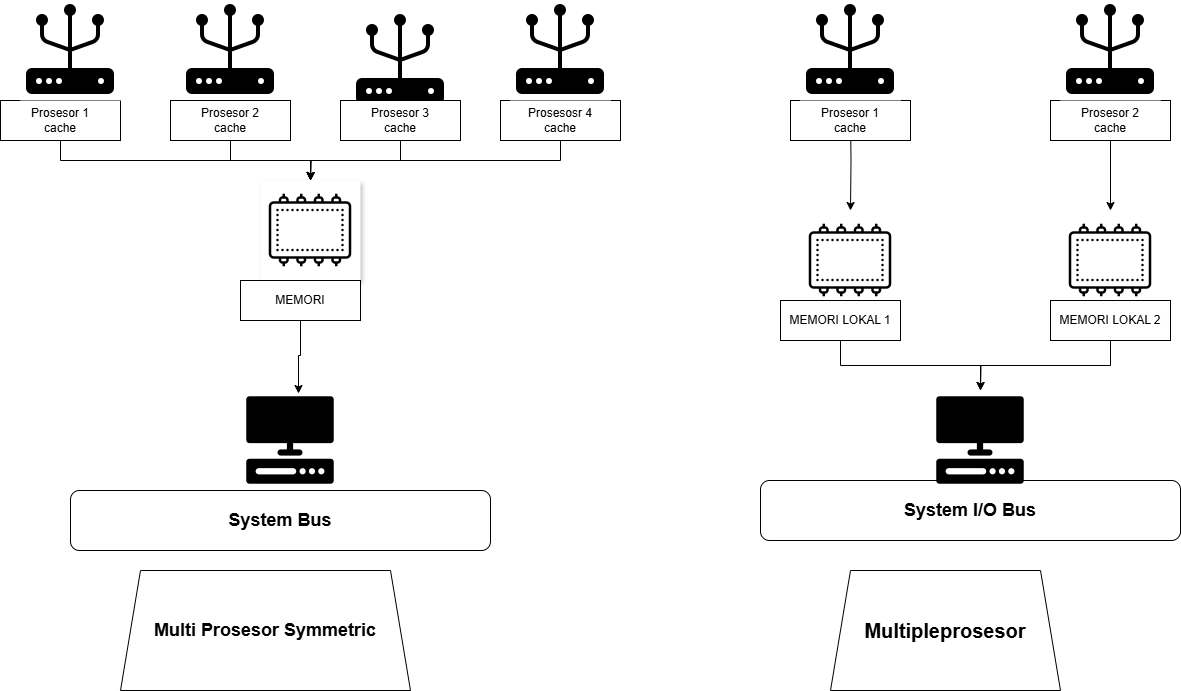

The diagram above was exported from draw.io. Its source (the exported page's mxGraphModel, read from the mxfile embedded in the PNG):
<mxGraphModel dx="2253" dy="777" grid="1" gridSize="10" guides="1" tooltips="1" connect="1" arrows="1" fold="1" page="1" pageScale="1" pageWidth="827" pageHeight="1169" background="light-dark(#ffffff, #c7c2c2)" math="0" shadow="0">
  <root>
    <mxCell id="0" />
    <mxCell id="1" parent="0" />
    <mxCell id="0pXw6D4bPbFG3O7Pt_03-5" value="&lt;b&gt;&lt;font style=&quot;font-size: 20px;&quot;&gt;Multipleprosesor&lt;/font&gt;&lt;/b&gt;" style="shape=trapezoid;perimeter=trapezoidPerimeter;whiteSpace=wrap;html=1;fixedSize=1;" parent="1" vertex="1">
      <mxGeometry x="510" y="590" width="230" height="120" as="geometry" />
    </mxCell>
    <mxCell id="ykYJqJqOgj5DFNkxsC8L-7" value="&lt;h2&gt;&lt;font style=&quot;font-size: 18px;&quot;&gt;System Bus&lt;/font&gt;&lt;/h2&gt;" style="rounded=1;whiteSpace=wrap;html=1;" parent="1" vertex="1">
      <mxGeometry x="-250" y="510" width="420" height="60" as="geometry" />
    </mxCell>
    <mxCell id="ykYJqJqOgj5DFNkxsC8L-8" value="&lt;font style=&quot;font-size: 18px;&quot;&gt;&lt;b style=&quot;&quot;&gt;Multi Prosesor Symmetric&lt;/b&gt;&lt;/font&gt;" style="shape=trapezoid;perimeter=trapezoidPerimeter;whiteSpace=wrap;html=1;fixedSize=1;" parent="1" vertex="1">
      <mxGeometry x="-200" y="590" width="290" height="120" as="geometry" />
    </mxCell>
    <mxCell id="ykYJqJqOgj5DFNkxsC8L-9" value="" style="shape=image;verticalLabelPosition=bottom;labelBackgroundColor=default;verticalAlign=top;aspect=fixed;imageAspect=0;image=data:image/png,(base64 omitted: 2036 chars);shadow=1;imageBackground=light-dark(#FFFFFF,#CC0000);" parent="1" vertex="1">
      <mxGeometry x="-60" y="200" width="100" height="100" as="geometry" />
    </mxCell>
    <mxCell id="ykYJqJqOgj5DFNkxsC8L-13" value="MEMORI" style="rounded=0;whiteSpace=wrap;html=1;" parent="1" vertex="1">
      <mxGeometry x="-80" y="300" width="120" height="40" as="geometry" />
    </mxCell>
    <mxCell id="5q5NQsV7lRJvhOTflG7--4" style="edgeStyle=orthogonalEdgeStyle;rounded=0;orthogonalLoop=1;jettySize=auto;html=1;exitX=0.5;exitY=1;exitDx=0;exitDy=0;entryX=0.5;entryY=0;entryDx=0;entryDy=0;strokeColor=light-dark(#000000,#010101);" edge="1" parent="1" target="5q5NQsV7lRJvhOTflG7--2">
      <mxGeometry relative="1" as="geometry">
        <mxPoint x="530" y="130" as="sourcePoint" />
      </mxGeometry>
    </mxCell>
    <mxCell id="ykYJqJqOgj5DFNkxsC8L-24" value="&lt;h2&gt;&lt;font style=&quot;font-size: 18px;&quot;&gt;System I/O Bus&lt;/font&gt;&lt;/h2&gt;" style="rounded=1;whiteSpace=wrap;html=1;" parent="1" vertex="1">
      <mxGeometry x="440" y="500" width="420" height="60" as="geometry" />
    </mxCell>
    <mxCell id="5q5NQsV7lRJvhOTflG7--2" value="" style="shape=image;verticalLabelPosition=bottom;labelBackgroundColor=default;verticalAlign=top;aspect=fixed;imageAspect=0;image=data:image/png,(base64 omitted: 2036 chars);" vertex="1" parent="1">
      <mxGeometry x="480" y="230" width="100" height="100" as="geometry" />
    </mxCell>
    <mxCell id="5q5NQsV7lRJvhOTflG7--28" style="edgeStyle=orthogonalEdgeStyle;rounded=0;orthogonalLoop=1;jettySize=auto;html=1;exitX=0.5;exitY=1;exitDx=0;exitDy=0;entryX=0.5;entryY=0;entryDx=0;entryDy=0;strokeColor=light-dark(#000000,#000000);" edge="1" parent="1" source="5q5NQsV7lRJvhOTflG7--5" target="0pXw6D4bPbFG3O7Pt_03-6">
      <mxGeometry relative="1" as="geometry" />
    </mxCell>
    <mxCell id="5q5NQsV7lRJvhOTflG7--5" value="MEMORI LOKAL 1" style="rounded=0;whiteSpace=wrap;html=1;" vertex="1" parent="1">
      <mxGeometry x="460" y="320" width="120" height="40" as="geometry" />
    </mxCell>
    <mxCell id="5q5NQsV7lRJvhOTflG7--6" value="" style="shape=image;verticalLabelPosition=bottom;labelBackgroundColor=default;verticalAlign=top;aspect=fixed;imageAspect=0;image=data:image/png,(base64 omitted: 1496 chars);" vertex="1" parent="1">
      <mxGeometry x="-80" y="410" width="100" height="100" as="geometry" />
    </mxCell>
    <mxCell id="5q5NQsV7lRJvhOTflG7--9" value="" style="shape=image;verticalLabelPosition=bottom;labelBackgroundColor=default;verticalAlign=top;aspect=fixed;imageAspect=0;image=data:image/png,(base64 omitted: 2244 chars);imageBackground=light-dark(#FFFFFF,#33FF33);" vertex="1" parent="1">
      <mxGeometry x="30" y="30" width="100" height="100" as="geometry" />
    </mxCell>
    <mxCell id="5q5NQsV7lRJvhOTflG7--39" style="edgeStyle=orthogonalEdgeStyle;rounded=0;orthogonalLoop=1;jettySize=auto;html=1;exitX=0.5;exitY=1;exitDx=0;exitDy=0;entryX=0.5;entryY=0;entryDx=0;entryDy=0;strokeColor=light-dark(#000000,#060606);" edge="1" parent="1" source="5q5NQsV7lRJvhOTflG7--18" target="ykYJqJqOgj5DFNkxsC8L-9">
      <mxGeometry relative="1" as="geometry" />
    </mxCell>
    <mxCell id="5q5NQsV7lRJvhOTflG7--18" value="Prosesosr 4&lt;div&gt;cache&lt;/div&gt;" style="rounded=0;whiteSpace=wrap;html=1;" vertex="1" parent="1">
      <mxGeometry x="180" y="120" width="120" height="40" as="geometry" />
    </mxCell>
    <mxCell id="5q5NQsV7lRJvhOTflG7--36" style="edgeStyle=orthogonalEdgeStyle;rounded=0;orthogonalLoop=1;jettySize=auto;html=1;exitX=0.5;exitY=1;exitDx=0;exitDy=0;entryX=0.5;entryY=0;entryDx=0;entryDy=0;strokeColor=light-dark(#000000,#0B0B0B);" edge="1" parent="1" source="5q5NQsV7lRJvhOTflG7--19" target="ykYJqJqOgj5DFNkxsC8L-9">
      <mxGeometry relative="1" as="geometry" />
    </mxCell>
    <mxCell id="5q5NQsV7lRJvhOTflG7--19" value="Prosesor 3&lt;div&gt;cache&lt;/div&gt;" style="rounded=0;whiteSpace=wrap;html=1;" vertex="1" parent="1">
      <mxGeometry x="20" y="120" width="120" height="40" as="geometry" />
    </mxCell>
    <mxCell id="5q5NQsV7lRJvhOTflG7--38" style="edgeStyle=orthogonalEdgeStyle;rounded=0;orthogonalLoop=1;jettySize=auto;html=1;exitX=0.5;exitY=1;exitDx=0;exitDy=0;strokeColor=light-dark(#000000,#000000);" edge="1" parent="1" source="5q5NQsV7lRJvhOTflG7--21">
      <mxGeometry relative="1" as="geometry">
        <mxPoint x="-10" y="200" as="targetPoint" />
      </mxGeometry>
    </mxCell>
    <mxCell id="5q5NQsV7lRJvhOTflG7--21" value="Prosesor 1&lt;div&gt;cache&lt;/div&gt;" style="rounded=0;whiteSpace=wrap;html=1;" vertex="1" parent="1">
      <mxGeometry x="-320" y="120" width="120" height="40" as="geometry" />
    </mxCell>
    <mxCell id="5q5NQsV7lRJvhOTflG7--22" value="Prosesor 1&lt;div&gt;cache&lt;/div&gt;" style="rounded=0;whiteSpace=wrap;html=1;" vertex="1" parent="1">
      <mxGeometry x="470" y="120" width="120" height="40" as="geometry" />
    </mxCell>
    <mxCell id="5q5NQsV7lRJvhOTflG7--27" style="edgeStyle=orthogonalEdgeStyle;rounded=0;orthogonalLoop=1;jettySize=auto;html=1;exitX=0.5;exitY=1;exitDx=0;exitDy=0;entryX=0.5;entryY=0;entryDx=0;entryDy=0;strokeColor=light-dark(#000000,#000000);" edge="1" parent="1" source="5q5NQsV7lRJvhOTflG7--23" target="5q5NQsV7lRJvhOTflG7--25">
      <mxGeometry relative="1" as="geometry" />
    </mxCell>
    <mxCell id="5q5NQsV7lRJvhOTflG7--23" value="Prosesor 2&lt;div&gt;cache&lt;/div&gt;" style="rounded=0;whiteSpace=wrap;html=1;" vertex="1" parent="1">
      <mxGeometry x="730" y="120" width="120" height="40" as="geometry" />
    </mxCell>
    <mxCell id="0pXw6D4bPbFG3O7Pt_03-6" value="" style="shape=image;verticalLabelPosition=bottom;labelBackgroundColor=default;verticalAlign=top;aspect=fixed;imageAspect=0;image=data:image/png,(base64 omitted: 1496 chars);" parent="1" vertex="1">
      <mxGeometry x="610" y="410" width="100" height="100" as="geometry" />
    </mxCell>
    <mxCell id="5q5NQsV7lRJvhOTflG7--25" value="" style="shape=image;verticalLabelPosition=bottom;labelBackgroundColor=default;verticalAlign=top;aspect=fixed;imageAspect=0;image=data:image/png,(base64 omitted: 2036 chars);" vertex="1" parent="1">
      <mxGeometry x="740" y="230" width="100" height="100" as="geometry" />
    </mxCell>
    <mxCell id="5q5NQsV7lRJvhOTflG7--29" style="edgeStyle=orthogonalEdgeStyle;rounded=0;orthogonalLoop=1;jettySize=auto;html=1;exitX=0.5;exitY=1;exitDx=0;exitDy=0;strokeColor=light-dark(#000000,#040404);" edge="1" parent="1" source="5q5NQsV7lRJvhOTflG7--26">
      <mxGeometry relative="1" as="geometry">
        <mxPoint x="660" y="410" as="targetPoint" />
      </mxGeometry>
    </mxCell>
    <mxCell id="5q5NQsV7lRJvhOTflG7--26" value="MEMORI LOKAL 2" style="rounded=0;whiteSpace=wrap;html=1;" vertex="1" parent="1">
      <mxGeometry x="730" y="320" width="120" height="40" as="geometry" />
    </mxCell>
    <mxCell id="5q5NQsV7lRJvhOTflG7--30" value="" style="shape=image;verticalLabelPosition=bottom;labelBackgroundColor=default;verticalAlign=top;aspect=fixed;imageAspect=0;image=data:image/png,(base64 omitted: 2244 chars);imageBackground=light-dark(#FFFFFF,#33FF33);" vertex="1" parent="1">
      <mxGeometry x="190" y="20" width="100" height="100" as="geometry" />
    </mxCell>
    <mxCell id="5q5NQsV7lRJvhOTflG7--31" value="" style="shape=image;verticalLabelPosition=bottom;labelBackgroundColor=default;verticalAlign=top;aspect=fixed;imageAspect=0;image=data:image/png,(base64 omitted: 2244 chars);imageBackground=light-dark(#FFFFFF,#33FF33);" vertex="1" parent="1">
      <mxGeometry x="-140" y="20" width="100" height="100" as="geometry" />
    </mxCell>
    <mxCell id="5q5NQsV7lRJvhOTflG7--32" value="" style="shape=image;verticalLabelPosition=bottom;labelBackgroundColor=default;verticalAlign=top;aspect=fixed;imageAspect=0;image=data:image/png,(base64 omitted: 2244 chars);imageBackground=light-dark(#FFFFFF,#33FF33);" vertex="1" parent="1">
      <mxGeometry x="-300" y="20" width="100" height="100" as="geometry" />
    </mxCell>
    <mxCell id="5q5NQsV7lRJvhOTflG7--33" value="" style="shape=image;verticalLabelPosition=bottom;labelBackgroundColor=default;verticalAlign=top;aspect=fixed;imageAspect=0;image=data:image/png,(base64 omitted: 2244 chars);imageBackground=light-dark(#FFFFFF,#33FF33);" vertex="1" parent="1">
      <mxGeometry x="740" y="20" width="100" height="100" as="geometry" />
    </mxCell>
    <mxCell id="5q5NQsV7lRJvhOTflG7--34" value="" style="shape=image;verticalLabelPosition=bottom;labelBackgroundColor=default;verticalAlign=top;aspect=fixed;imageAspect=0;image=data:image/png,(base64 omitted: 2244 chars);imageBackground=light-dark(#FFFFFF,#33FF33);" vertex="1" parent="1">
      <mxGeometry x="480" y="20" width="100" height="100" as="geometry" />
    </mxCell>
    <mxCell id="5q5NQsV7lRJvhOTflG7--35" value="" style="edgeStyle=orthogonalEdgeStyle;rounded=0;orthogonalLoop=1;jettySize=auto;html=1;exitX=0.5;exitY=1;exitDx=0;exitDy=0;entryX=0.5;entryY=0;entryDx=0;entryDy=0;strokeColor=light-dark(#000000,#010101);" edge="1" parent="1" target="5q5NQsV7lRJvhOTflG7--20">
      <mxGeometry relative="1" as="geometry">
        <mxPoint x="-80" y="130" as="sourcePoint" />
        <mxPoint x="-90" y="200" as="targetPoint" />
      </mxGeometry>
    </mxCell>
    <mxCell id="5q5NQsV7lRJvhOTflG7--37" style="edgeStyle=orthogonalEdgeStyle;rounded=0;orthogonalLoop=1;jettySize=auto;html=1;exitX=0.5;exitY=1;exitDx=0;exitDy=0;strokeColor=light-dark(#000000,#0E0E0E);" edge="1" parent="1" source="5q5NQsV7lRJvhOTflG7--20">
      <mxGeometry relative="1" as="geometry">
        <mxPoint x="-10" y="200" as="targetPoint" />
      </mxGeometry>
    </mxCell>
    <mxCell id="5q5NQsV7lRJvhOTflG7--20" value="Prosesor 2&lt;div&gt;cache&lt;/div&gt;" style="rounded=0;whiteSpace=wrap;html=1;" vertex="1" parent="1">
      <mxGeometry x="-150" y="120" width="120" height="40" as="geometry" />
    </mxCell>
    <mxCell id="5q5NQsV7lRJvhOTflG7--41" style="edgeStyle=orthogonalEdgeStyle;rounded=0;orthogonalLoop=1;jettySize=auto;html=1;exitX=0.5;exitY=1;exitDx=0;exitDy=0;entryX=0.58;entryY=0.03;entryDx=0;entryDy=0;entryPerimeter=0;strokeColor=light-dark(#000000,#040404);" edge="1" parent="1" source="ykYJqJqOgj5DFNkxsC8L-13" target="5q5NQsV7lRJvhOTflG7--6">
      <mxGeometry relative="1" as="geometry" />
    </mxCell>
  </root>
</mxGraphModel>